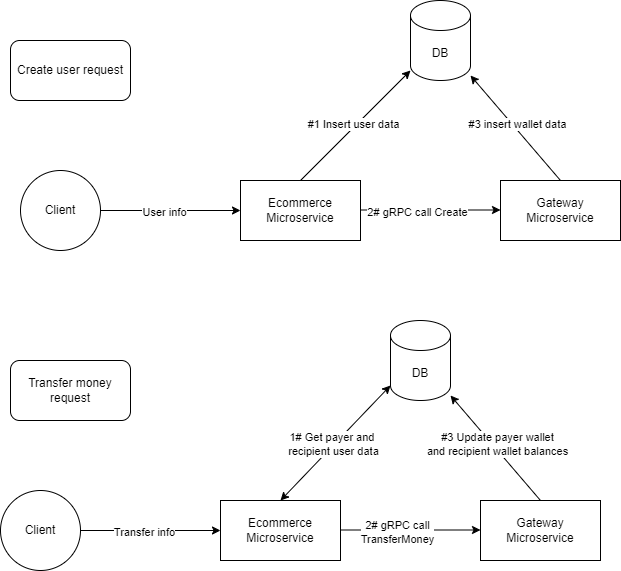

The diagram above was exported from draw.io. Its source (the exported page's mxGraphModel, read from the mxfile embedded in the PNG):
<mxGraphModel dx="724" dy="422" grid="1" gridSize="10" guides="1" tooltips="1" connect="1" arrows="1" fold="1" page="1" pageScale="1" pageWidth="827" pageHeight="1169" math="0" shadow="0">
  <root>
    <mxCell id="0" />
    <mxCell id="1" parent="0" />
    <mxCell id="j14xiAJslkJ-AgJIVaB_-1" value="Ecommerce Microservice" style="rounded=0;whiteSpace=wrap;html=1;" vertex="1" parent="1">
      <mxGeometry x="430" y="200" width="120" height="60" as="geometry" />
    </mxCell>
    <mxCell id="j14xiAJslkJ-AgJIVaB_-2" value="Gateway Microservice" style="rounded=0;whiteSpace=wrap;html=1;" vertex="1" parent="1">
      <mxGeometry x="690" y="200" width="120" height="60" as="geometry" />
    </mxCell>
    <mxCell id="j14xiAJslkJ-AgJIVaB_-3" value="DB" style="shape=cylinder3;whiteSpace=wrap;html=1;boundedLbl=1;backgroundOutline=1;size=15;" vertex="1" parent="1">
      <mxGeometry x="600" y="20" width="60" height="80" as="geometry" />
    </mxCell>
    <mxCell id="j14xiAJslkJ-AgJIVaB_-5" value="Client" style="ellipse;whiteSpace=wrap;html=1;aspect=fixed;" vertex="1" parent="1">
      <mxGeometry x="210" y="190" width="80" height="80" as="geometry" />
    </mxCell>
    <mxCell id="j14xiAJslkJ-AgJIVaB_-6" value="" style="endArrow=classic;html=1;rounded=0;exitX=1;exitY=0.5;exitDx=0;exitDy=0;entryX=0;entryY=0.5;entryDx=0;entryDy=0;" edge="1" parent="1" source="j14xiAJslkJ-AgJIVaB_-5" target="j14xiAJslkJ-AgJIVaB_-1">
      <mxGeometry width="50" height="50" relative="1" as="geometry">
        <mxPoint x="400" y="320" as="sourcePoint" />
        <mxPoint x="450" y="270" as="targetPoint" />
      </mxGeometry>
    </mxCell>
    <mxCell id="j14xiAJslkJ-AgJIVaB_-11" value="User info" style="edgeLabel;html=1;align=center;verticalAlign=middle;resizable=0;points=[];" vertex="1" connectable="0" parent="j14xiAJslkJ-AgJIVaB_-6">
      <mxGeometry x="-0.103" y="-1" relative="1" as="geometry">
        <mxPoint as="offset" />
      </mxGeometry>
    </mxCell>
    <mxCell id="j14xiAJslkJ-AgJIVaB_-8" value="" style="endArrow=classic;html=1;rounded=0;exitX=1;exitY=0.25;exitDx=0;exitDy=0;entryX=0;entryY=0.25;entryDx=0;entryDy=0;" edge="1" parent="1">
      <mxGeometry width="50" height="50" relative="1" as="geometry">
        <mxPoint x="550" y="229.5" as="sourcePoint" />
        <mxPoint x="690" y="229.5" as="targetPoint" />
      </mxGeometry>
    </mxCell>
    <mxCell id="j14xiAJslkJ-AgJIVaB_-9" value="2# gRPC call Create" style="edgeLabel;html=1;align=center;verticalAlign=middle;resizable=0;points=[];" vertex="1" connectable="0" parent="j14xiAJslkJ-AgJIVaB_-8">
      <mxGeometry x="-0.2042" y="-2" relative="1" as="geometry">
        <mxPoint as="offset" />
      </mxGeometry>
    </mxCell>
    <mxCell id="j14xiAJslkJ-AgJIVaB_-13" value="" style="endArrow=classic;html=1;rounded=0;exitX=0.5;exitY=0;exitDx=0;exitDy=0;" edge="1" parent="1" source="j14xiAJslkJ-AgJIVaB_-1" target="j14xiAJslkJ-AgJIVaB_-3">
      <mxGeometry width="50" height="50" relative="1" as="geometry">
        <mxPoint x="350" y="170" as="sourcePoint" />
        <mxPoint x="400" y="120" as="targetPoint" />
      </mxGeometry>
    </mxCell>
    <mxCell id="j14xiAJslkJ-AgJIVaB_-14" value="#1 Insert user data" style="edgeLabel;html=1;align=center;verticalAlign=middle;resizable=0;points=[];" vertex="1" connectable="0" parent="j14xiAJslkJ-AgJIVaB_-13">
      <mxGeometry x="-0.0063" y="3" relative="1" as="geometry">
        <mxPoint as="offset" />
      </mxGeometry>
    </mxCell>
    <mxCell id="j14xiAJslkJ-AgJIVaB_-16" value="" style="endArrow=classic;html=1;rounded=0;exitX=0.5;exitY=0;exitDx=0;exitDy=0;" edge="1" parent="1" source="j14xiAJslkJ-AgJIVaB_-2" target="j14xiAJslkJ-AgJIVaB_-3">
      <mxGeometry width="50" height="50" relative="1" as="geometry">
        <mxPoint x="460" y="170" as="sourcePoint" />
        <mxPoint x="510" y="120" as="targetPoint" />
      </mxGeometry>
    </mxCell>
    <mxCell id="j14xiAJslkJ-AgJIVaB_-17" value="#3 insert wallet data" style="edgeLabel;html=1;align=center;verticalAlign=middle;resizable=0;points=[];" vertex="1" connectable="0" parent="j14xiAJslkJ-AgJIVaB_-16">
      <mxGeometry x="0.0338" y="-3" relative="1" as="geometry">
        <mxPoint y="-1" as="offset" />
      </mxGeometry>
    </mxCell>
    <mxCell id="j14xiAJslkJ-AgJIVaB_-20" value="Ecommerce Microservice" style="rounded=0;whiteSpace=wrap;html=1;" vertex="1" parent="1">
      <mxGeometry x="410" y="520" width="120" height="60" as="geometry" />
    </mxCell>
    <mxCell id="j14xiAJslkJ-AgJIVaB_-21" value="Gateway Microservice" style="rounded=0;whiteSpace=wrap;html=1;" vertex="1" parent="1">
      <mxGeometry x="670" y="520" width="120" height="60" as="geometry" />
    </mxCell>
    <mxCell id="j14xiAJslkJ-AgJIVaB_-22" value="DB" style="shape=cylinder3;whiteSpace=wrap;html=1;boundedLbl=1;backgroundOutline=1;size=15;" vertex="1" parent="1">
      <mxGeometry x="580" y="340" width="60" height="80" as="geometry" />
    </mxCell>
    <mxCell id="j14xiAJslkJ-AgJIVaB_-23" value="Client" style="ellipse;whiteSpace=wrap;html=1;aspect=fixed;" vertex="1" parent="1">
      <mxGeometry x="190" y="510" width="80" height="80" as="geometry" />
    </mxCell>
    <mxCell id="j14xiAJslkJ-AgJIVaB_-24" value="" style="endArrow=classic;html=1;rounded=0;exitX=1;exitY=0.5;exitDx=0;exitDy=0;entryX=0;entryY=0.5;entryDx=0;entryDy=0;" edge="1" parent="1" source="j14xiAJslkJ-AgJIVaB_-23" target="j14xiAJslkJ-AgJIVaB_-20">
      <mxGeometry width="50" height="50" relative="1" as="geometry">
        <mxPoint x="380" y="640" as="sourcePoint" />
        <mxPoint x="430" y="590" as="targetPoint" />
      </mxGeometry>
    </mxCell>
    <mxCell id="j14xiAJslkJ-AgJIVaB_-25" value="Transfer info" style="edgeLabel;html=1;align=center;verticalAlign=middle;resizable=0;points=[];" vertex="1" connectable="0" parent="j14xiAJslkJ-AgJIVaB_-24">
      <mxGeometry x="-0.103" y="-1" relative="1" as="geometry">
        <mxPoint as="offset" />
      </mxGeometry>
    </mxCell>
    <mxCell id="j14xiAJslkJ-AgJIVaB_-26" value="" style="endArrow=classic;html=1;rounded=0;exitX=1;exitY=0.25;exitDx=0;exitDy=0;entryX=0;entryY=0.25;entryDx=0;entryDy=0;" edge="1" parent="1">
      <mxGeometry width="50" height="50" relative="1" as="geometry">
        <mxPoint x="530" y="549.5" as="sourcePoint" />
        <mxPoint x="670" y="549.5" as="targetPoint" />
      </mxGeometry>
    </mxCell>
    <mxCell id="j14xiAJslkJ-AgJIVaB_-27" value="2# gRPC call &lt;br&gt;TransferMoney" style="edgeLabel;html=1;align=center;verticalAlign=middle;resizable=0;points=[];" vertex="1" connectable="0" parent="j14xiAJslkJ-AgJIVaB_-26">
      <mxGeometry x="-0.2042" y="-2" relative="1" as="geometry">
        <mxPoint as="offset" />
      </mxGeometry>
    </mxCell>
    <mxCell id="j14xiAJslkJ-AgJIVaB_-31" value="" style="endArrow=classic;html=1;rounded=0;exitX=0.5;exitY=0;exitDx=0;exitDy=0;" edge="1" parent="1" source="j14xiAJslkJ-AgJIVaB_-21" target="j14xiAJslkJ-AgJIVaB_-22">
      <mxGeometry width="50" height="50" relative="1" as="geometry">
        <mxPoint x="440" y="490" as="sourcePoint" />
        <mxPoint x="490" y="440" as="targetPoint" />
      </mxGeometry>
    </mxCell>
    <mxCell id="j14xiAJslkJ-AgJIVaB_-32" value="#3 Update payer wallet&lt;br&gt;and recipient wallet balances" style="edgeLabel;html=1;align=center;verticalAlign=middle;resizable=0;points=[];" vertex="1" connectable="0" parent="j14xiAJslkJ-AgJIVaB_-31">
      <mxGeometry x="0.0338" y="-3" relative="1" as="geometry">
        <mxPoint y="-1" as="offset" />
      </mxGeometry>
    </mxCell>
    <mxCell id="j14xiAJslkJ-AgJIVaB_-33" value="" style="endArrow=classic;startArrow=classic;html=1;rounded=0;entryX=0;entryY=1;entryDx=0;entryDy=-15;entryPerimeter=0;exitX=0.5;exitY=0;exitDx=0;exitDy=0;" edge="1" parent="1" source="j14xiAJslkJ-AgJIVaB_-20" target="j14xiAJslkJ-AgJIVaB_-22">
      <mxGeometry width="50" height="50" relative="1" as="geometry">
        <mxPoint x="470" y="470" as="sourcePoint" />
        <mxPoint x="520" y="420" as="targetPoint" />
      </mxGeometry>
    </mxCell>
    <mxCell id="j14xiAJslkJ-AgJIVaB_-34" value="1# Get payer and&amp;nbsp;&lt;br&gt;recipient user data" style="edgeLabel;html=1;align=center;verticalAlign=middle;resizable=0;points=[];" vertex="1" connectable="0" parent="j14xiAJslkJ-AgJIVaB_-33">
      <mxGeometry x="-0.0277" y="1" relative="1" as="geometry">
        <mxPoint as="offset" />
      </mxGeometry>
    </mxCell>
    <mxCell id="j14xiAJslkJ-AgJIVaB_-38" value="Create user request" style="rounded=1;whiteSpace=wrap;html=1;" vertex="1" parent="1">
      <mxGeometry x="200" y="60" width="120" height="60" as="geometry" />
    </mxCell>
    <mxCell id="j14xiAJslkJ-AgJIVaB_-39" value="Transfer money request" style="rounded=1;whiteSpace=wrap;html=1;" vertex="1" parent="1">
      <mxGeometry x="200" y="380" width="120" height="60" as="geometry" />
    </mxCell>
  </root>
</mxGraphModel>